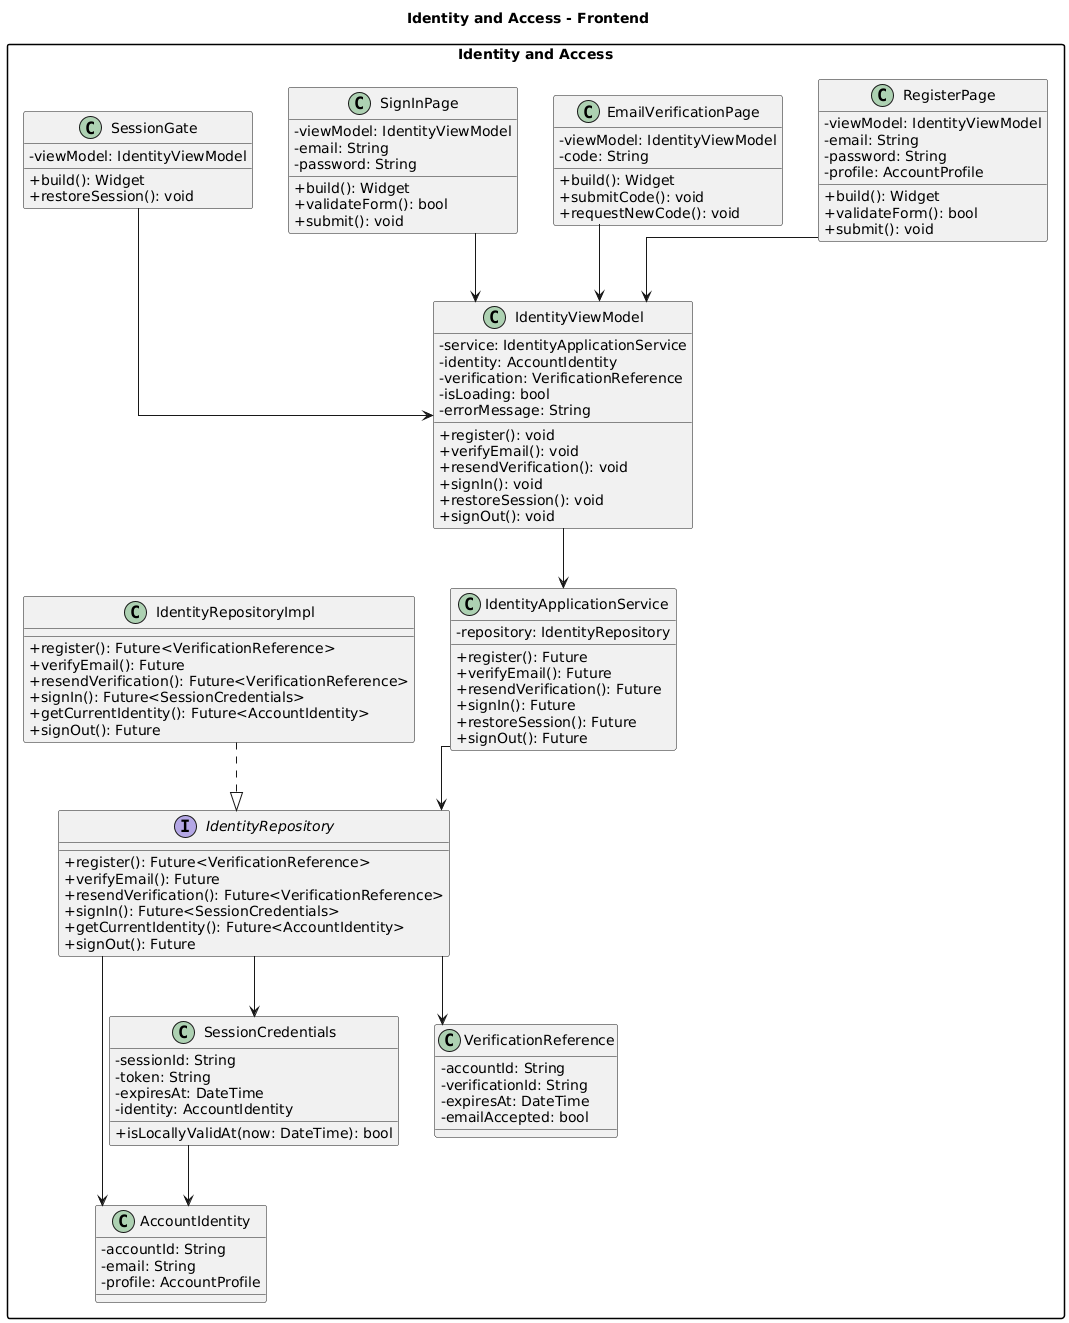

The diagram above was rendered by PlantUML. Its source (embedded in the PNG):
@startuml
title Identity and Access - Frontend

top to bottom direction

skinparam classAttributeIconSize 0
skinparam shadowing false
skinparam packageStyle rectangle
skinparam linetype ortho

package "Identity and Access" {

    class RegisterPage {
        - viewModel: IdentityViewModel
        - email: String
        - password: String
        - profile: AccountProfile

        + build(): Widget
        + validateForm(): bool
        + submit(): void
    }

    class EmailVerificationPage {
        - viewModel: IdentityViewModel
        - code: String

        + build(): Widget
        + submitCode(): void
        + requestNewCode(): void
    }

    class SignInPage {
        - viewModel: IdentityViewModel
        - email: String
        - password: String

        + build(): Widget
        + validateForm(): bool
        + submit(): void
    }

    class SessionGate {
        - viewModel: IdentityViewModel

        + build(): Widget
        + restoreSession(): void
    }

    class IdentityViewModel {
        - service: IdentityApplicationService
        - identity: AccountIdentity
        - verification: VerificationReference
        - isLoading: bool
        - errorMessage: String

        + register(): void
        + verifyEmail(): void
        + resendVerification(): void
        + signIn(): void
        + restoreSession(): void
        + signOut(): void
    }

    class IdentityApplicationService {
        - repository: IdentityRepository

        + register(): Future
        + verifyEmail(): Future
        + resendVerification(): Future
        + signIn(): Future
        + restoreSession(): Future
        + signOut(): Future
    }

    interface IdentityRepository {
        + register(): Future<VerificationReference>
        + verifyEmail(): Future
        + resendVerification(): Future<VerificationReference>
        + signIn(): Future<SessionCredentials>
        + getCurrentIdentity(): Future<AccountIdentity>
        + signOut(): Future
    }

    class IdentityRepositoryImpl {
        + register(): Future<VerificationReference>
        + verifyEmail(): Future
        + resendVerification(): Future<VerificationReference>
        + signIn(): Future<SessionCredentials>
        + getCurrentIdentity(): Future<AccountIdentity>
        + signOut(): Future
    }

    class AccountIdentity {
        - accountId: String
        - email: String
        - profile: AccountProfile
    }

    class SessionCredentials {
        - sessionId: String
        - token: String
        - expiresAt: DateTime
        - identity: AccountIdentity

        + isLocallyValidAt(now: DateTime): bool
    }

    class VerificationReference {
        - accountId: String
        - verificationId: String
        - expiresAt: DateTime
        - emailAccepted: bool
    }

    RegisterPage --> IdentityViewModel
    EmailVerificationPage --> IdentityViewModel
    SignInPage --> IdentityViewModel
    SessionGate --> IdentityViewModel

    IdentityViewModel --> IdentityApplicationService

    IdentityApplicationService --> IdentityRepository

    IdentityRepositoryImpl ..|> IdentityRepository

    IdentityRepository --> AccountIdentity
    IdentityRepository --> SessionCredentials
    IdentityRepository --> VerificationReference

    SessionCredentials --> AccountIdentity
}
@enduml